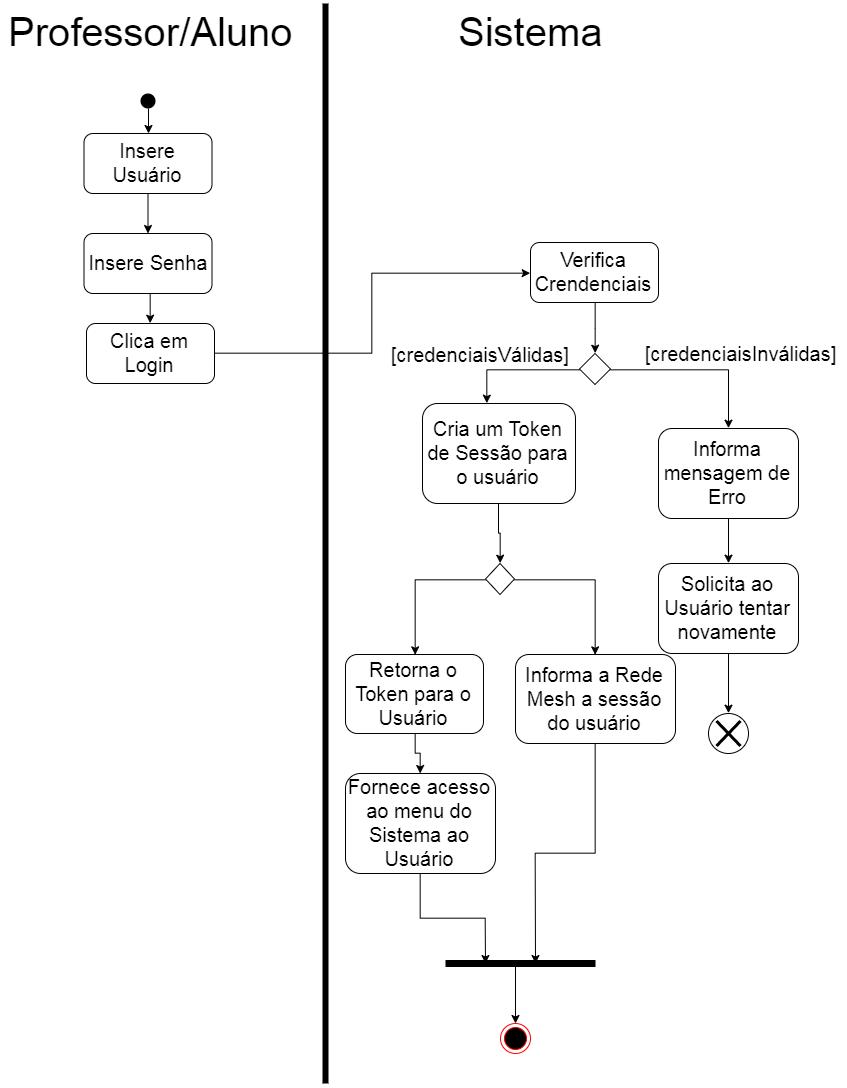

The diagram above was exported from draw.io. Its source (the exported page's mxGraphModel, read from the mxfile embedded in the PNG):
<mxGraphModel dx="1237" dy="742" grid="1" gridSize="10" guides="1" tooltips="1" connect="1" arrows="1" fold="1" page="1" pageScale="1" pageWidth="850" pageHeight="1100" math="0" shadow="0">
  <root>
    <mxCell id="0" />
    <mxCell id="1" parent="0" />
    <mxCell id="dgc_8_huHvgt3I8hWDra-1" value="" style="endArrow=none;html=1;fontSize=20;strokeWidth=6;" edge="1" parent="1">
      <mxGeometry width="50" height="50" relative="1" as="geometry">
        <mxPoint x="380" y="1090" as="sourcePoint" />
        <mxPoint x="380" y="10" as="targetPoint" />
      </mxGeometry>
    </mxCell>
    <mxCell id="dgc_8_huHvgt3I8hWDra-3" value="&lt;font style=&quot;font-size: 40px&quot;&gt;Professor/Aluno&lt;/font&gt;" style="text;html=1;align=center;verticalAlign=middle;resizable=0;points=[];;autosize=1;fontSize=20;" vertex="1" parent="1">
      <mxGeometry x="55" y="18" width="300" height="40" as="geometry" />
    </mxCell>
    <mxCell id="dgc_8_huHvgt3I8hWDra-5" value="&lt;font style=&quot;font-size: 40px&quot;&gt;Sistema&lt;/font&gt;" style="text;html=1;align=center;verticalAlign=middle;resizable=0;points=[];;autosize=1;fontSize=20;" vertex="1" parent="1">
      <mxGeometry x="505" y="18" width="160" height="40" as="geometry" />
    </mxCell>
    <mxCell id="dgc_8_huHvgt3I8hWDra-12" style="edgeStyle=orthogonalEdgeStyle;rounded=0;orthogonalLoop=1;jettySize=auto;html=1;strokeWidth=1;fontSize=20;" edge="1" parent="1" source="dgc_8_huHvgt3I8hWDra-6" target="dgc_8_huHvgt3I8hWDra-11">
      <mxGeometry relative="1" as="geometry" />
    </mxCell>
    <mxCell id="dgc_8_huHvgt3I8hWDra-6" value="Insere Usuário" style="rounded=1;whiteSpace=wrap;html=1;fontSize=20;" vertex="1" parent="1">
      <mxGeometry x="138.5" y="140" width="128" height="60" as="geometry" />
    </mxCell>
    <mxCell id="dgc_8_huHvgt3I8hWDra-10" style="edgeStyle=orthogonalEdgeStyle;rounded=0;orthogonalLoop=1;jettySize=auto;html=1;strokeWidth=1;fontSize=20;" edge="1" parent="1" source="dgc_8_huHvgt3I8hWDra-7" target="dgc_8_huHvgt3I8hWDra-6">
      <mxGeometry relative="1" as="geometry" />
    </mxCell>
    <mxCell id="dgc_8_huHvgt3I8hWDra-7" value="" style="shape=ellipse;fillColor=#000000;strokeColor=none;html=1;fontSize=20;" vertex="1" parent="1">
      <mxGeometry x="195" y="100" width="15" height="15" as="geometry" />
    </mxCell>
    <mxCell id="dgc_8_huHvgt3I8hWDra-14" style="edgeStyle=orthogonalEdgeStyle;rounded=0;orthogonalLoop=1;jettySize=auto;html=1;exitX=0.5;exitY=1;exitDx=0;exitDy=0;entryX=0.5;entryY=0;entryDx=0;entryDy=0;strokeWidth=1;fontSize=20;" edge="1" parent="1" source="dgc_8_huHvgt3I8hWDra-11" target="dgc_8_huHvgt3I8hWDra-13">
      <mxGeometry relative="1" as="geometry" />
    </mxCell>
    <mxCell id="dgc_8_huHvgt3I8hWDra-11" value="Insere Senha" style="rounded=1;whiteSpace=wrap;html=1;fontSize=20;" vertex="1" parent="1">
      <mxGeometry x="138.5" y="240" width="128" height="60" as="geometry" />
    </mxCell>
    <mxCell id="dgc_8_huHvgt3I8hWDra-29" style="edgeStyle=orthogonalEdgeStyle;rounded=0;orthogonalLoop=1;jettySize=auto;html=1;entryX=0;entryY=0.5;entryDx=0;entryDy=0;strokeWidth=1;fontSize=20;" edge="1" parent="1" source="dgc_8_huHvgt3I8hWDra-13" target="dgc_8_huHvgt3I8hWDra-15">
      <mxGeometry relative="1" as="geometry" />
    </mxCell>
    <mxCell id="dgc_8_huHvgt3I8hWDra-13" value="Clica em Login" style="rounded=1;whiteSpace=wrap;html=1;fontSize=20;" vertex="1" parent="1">
      <mxGeometry x="141" y="330" width="128" height="60" as="geometry" />
    </mxCell>
    <mxCell id="dgc_8_huHvgt3I8hWDra-18" style="edgeStyle=orthogonalEdgeStyle;rounded=0;orthogonalLoop=1;jettySize=auto;html=1;entryX=0.5;entryY=0;entryDx=0;entryDy=0;strokeWidth=1;fontSize=20;" edge="1" parent="1" source="dgc_8_huHvgt3I8hWDra-15" target="dgc_8_huHvgt3I8hWDra-16">
      <mxGeometry relative="1" as="geometry" />
    </mxCell>
    <mxCell id="dgc_8_huHvgt3I8hWDra-15" value="Verifica Crendenciais" style="rounded=1;whiteSpace=wrap;html=1;fontSize=20;" vertex="1" parent="1">
      <mxGeometry x="585" y="249" width="128" height="60" as="geometry" />
    </mxCell>
    <mxCell id="dgc_8_huHvgt3I8hWDra-22" style="edgeStyle=orthogonalEdgeStyle;rounded=0;orthogonalLoop=1;jettySize=auto;html=1;entryX=0.424;entryY=-0.006;entryDx=0;entryDy=0;entryPerimeter=0;strokeWidth=1;fontSize=20;" edge="1" parent="1" source="dgc_8_huHvgt3I8hWDra-16" target="dgc_8_huHvgt3I8hWDra-19">
      <mxGeometry relative="1" as="geometry" />
    </mxCell>
    <mxCell id="dgc_8_huHvgt3I8hWDra-23" style="edgeStyle=orthogonalEdgeStyle;rounded=0;orthogonalLoop=1;jettySize=auto;html=1;entryX=0.5;entryY=0;entryDx=0;entryDy=0;strokeWidth=1;fontSize=20;" edge="1" parent="1" source="dgc_8_huHvgt3I8hWDra-16" target="dgc_8_huHvgt3I8hWDra-20">
      <mxGeometry relative="1" as="geometry" />
    </mxCell>
    <mxCell id="dgc_8_huHvgt3I8hWDra-16" value="" style="rhombus;whiteSpace=wrap;html=1;fillColor=#FFFFFF;fontSize=20;" vertex="1" parent="1">
      <mxGeometry x="634" y="360" width="31" height="31" as="geometry" />
    </mxCell>
    <mxCell id="dgc_8_huHvgt3I8hWDra-35" style="edgeStyle=orthogonalEdgeStyle;rounded=0;orthogonalLoop=1;jettySize=auto;html=1;entryX=0.5;entryY=0;entryDx=0;entryDy=0;strokeWidth=1;fontSize=20;" edge="1" parent="1" source="dgc_8_huHvgt3I8hWDra-19" target="dgc_8_huHvgt3I8hWDra-34">
      <mxGeometry relative="1" as="geometry" />
    </mxCell>
    <mxCell id="dgc_8_huHvgt3I8hWDra-19" value="Cria um Token de Sessão para o usuário" style="rounded=1;whiteSpace=wrap;html=1;fontSize=20;" vertex="1" parent="1">
      <mxGeometry x="477" y="410" width="153" height="100" as="geometry" />
    </mxCell>
    <mxCell id="dgc_8_huHvgt3I8hWDra-27" style="edgeStyle=orthogonalEdgeStyle;rounded=0;orthogonalLoop=1;jettySize=auto;html=1;entryX=0.5;entryY=0;entryDx=0;entryDy=0;strokeWidth=1;fontSize=20;" edge="1" parent="1" source="dgc_8_huHvgt3I8hWDra-20" target="dgc_8_huHvgt3I8hWDra-26">
      <mxGeometry relative="1" as="geometry" />
    </mxCell>
    <mxCell id="dgc_8_huHvgt3I8hWDra-20" value="Informa mensagem de Erro" style="rounded=1;whiteSpace=wrap;html=1;fontSize=20;" vertex="1" parent="1">
      <mxGeometry x="713" y="435" width="140" height="90" as="geometry" />
    </mxCell>
    <mxCell id="dgc_8_huHvgt3I8hWDra-24" value="[credenciaisVálidas]" style="text;html=1;align=center;verticalAlign=middle;resizable=0;points=[];;autosize=1;fontSize=20;" vertex="1" parent="1">
      <mxGeometry x="440" y="345.5" width="190" height="30" as="geometry" />
    </mxCell>
    <mxCell id="dgc_8_huHvgt3I8hWDra-25" value="[credenciaisInválidas]" style="text;html=1;align=center;verticalAlign=middle;resizable=0;points=[];;autosize=1;fontSize=20;" vertex="1" parent="1">
      <mxGeometry x="690" y="345" width="210" height="30" as="geometry" />
    </mxCell>
    <mxCell id="dgc_8_huHvgt3I8hWDra-33" style="edgeStyle=orthogonalEdgeStyle;rounded=0;orthogonalLoop=1;jettySize=auto;html=1;entryX=0.5;entryY=0;entryDx=0;entryDy=0;strokeWidth=1;fontSize=20;" edge="1" parent="1" source="dgc_8_huHvgt3I8hWDra-26" target="dgc_8_huHvgt3I8hWDra-31">
      <mxGeometry relative="1" as="geometry" />
    </mxCell>
    <mxCell id="dgc_8_huHvgt3I8hWDra-26" value="Solicita ao Usuário tentar novamente" style="rounded=1;whiteSpace=wrap;html=1;fontSize=20;" vertex="1" parent="1">
      <mxGeometry x="713" y="570" width="140" height="90" as="geometry" />
    </mxCell>
    <mxCell id="dgc_8_huHvgt3I8hWDra-30" value="" style="shape=umlDestroy;whiteSpace=wrap;html=1;strokeWidth=3;fillColor=#FFFFFF;fontSize=20;" vertex="1" parent="1">
      <mxGeometry x="771" y="727.5" width="24" height="25" as="geometry" />
    </mxCell>
    <mxCell id="dgc_8_huHvgt3I8hWDra-31" value="" style="ellipse;whiteSpace=wrap;html=1;aspect=fixed;fillColor=none;fontSize=20;shadow=0;gradientColor=none;" vertex="1" parent="1">
      <mxGeometry x="763" y="720" width="40" height="40" as="geometry" />
    </mxCell>
    <mxCell id="dgc_8_huHvgt3I8hWDra-40" style="edgeStyle=orthogonalEdgeStyle;rounded=0;orthogonalLoop=1;jettySize=auto;html=1;entryX=0.5;entryY=0;entryDx=0;entryDy=0;strokeWidth=1;fontSize=20;" edge="1" parent="1" source="dgc_8_huHvgt3I8hWDra-34" target="dgc_8_huHvgt3I8hWDra-39">
      <mxGeometry relative="1" as="geometry" />
    </mxCell>
    <mxCell id="dgc_8_huHvgt3I8hWDra-43" style="edgeStyle=orthogonalEdgeStyle;rounded=0;orthogonalLoop=1;jettySize=auto;html=1;entryX=0.5;entryY=0;entryDx=0;entryDy=0;strokeWidth=1;fontSize=20;" edge="1" parent="1" source="dgc_8_huHvgt3I8hWDra-34" target="dgc_8_huHvgt3I8hWDra-38">
      <mxGeometry relative="1" as="geometry" />
    </mxCell>
    <mxCell id="dgc_8_huHvgt3I8hWDra-34" value="" style="rhombus;whiteSpace=wrap;html=1;fillColor=#FFFFFF;fontSize=20;" vertex="1" parent="1">
      <mxGeometry x="540" y="570" width="29" height="31" as="geometry" />
    </mxCell>
    <mxCell id="dgc_8_huHvgt3I8hWDra-47" style="edgeStyle=orthogonalEdgeStyle;rounded=0;orthogonalLoop=1;jettySize=auto;html=1;strokeWidth=1;fontSize=20;" edge="1" parent="1" source="dgc_8_huHvgt3I8hWDra-38" target="dgc_8_huHvgt3I8hWDra-46">
      <mxGeometry relative="1" as="geometry" />
    </mxCell>
    <mxCell id="dgc_8_huHvgt3I8hWDra-38" value="Retorna o Token para o Usuário" style="rounded=1;whiteSpace=wrap;html=1;fontSize=20;" vertex="1" parent="1">
      <mxGeometry x="400" y="661" width="138" height="79" as="geometry" />
    </mxCell>
    <mxCell id="dgc_8_huHvgt3I8hWDra-50" style="edgeStyle=orthogonalEdgeStyle;rounded=0;orthogonalLoop=1;jettySize=auto;html=1;strokeWidth=1;fontSize=20;" edge="1" parent="1" source="dgc_8_huHvgt3I8hWDra-39">
      <mxGeometry relative="1" as="geometry">
        <mxPoint x="590.0000000000002" y="970.0000000000002" as="targetPoint" />
      </mxGeometry>
    </mxCell>
    <mxCell id="dgc_8_huHvgt3I8hWDra-39" value="Informa a Rede Mesh a sessão do usuário" style="rounded=1;whiteSpace=wrap;html=1;fontSize=20;" vertex="1" parent="1">
      <mxGeometry x="570" y="661" width="160" height="89" as="geometry" />
    </mxCell>
    <mxCell id="dgc_8_huHvgt3I8hWDra-49" style="edgeStyle=orthogonalEdgeStyle;rounded=0;orthogonalLoop=1;jettySize=auto;html=1;exitX=0.5;exitY=1;exitDx=0;exitDy=0;strokeWidth=1;fontSize=20;" edge="1" parent="1" source="dgc_8_huHvgt3I8hWDra-46">
      <mxGeometry relative="1" as="geometry">
        <mxPoint x="540.0000000000002" y="970.0000000000002" as="targetPoint" />
      </mxGeometry>
    </mxCell>
    <mxCell id="dgc_8_huHvgt3I8hWDra-46" value="Fornece acesso ao menu do Sistema ao Usuário" style="rounded=1;whiteSpace=wrap;html=1;fontSize=20;" vertex="1" parent="1">
      <mxGeometry x="400" y="780" width="150" height="100" as="geometry" />
    </mxCell>
    <mxCell id="dgc_8_huHvgt3I8hWDra-48" value="" style="endArrow=none;html=1;strokeWidth=7;fontSize=20;" edge="1" parent="1">
      <mxGeometry width="50" height="50" relative="1" as="geometry">
        <mxPoint x="500" y="970" as="sourcePoint" />
        <mxPoint x="650" y="970" as="targetPoint" />
      </mxGeometry>
    </mxCell>
    <mxCell id="dgc_8_huHvgt3I8hWDra-52" value="" style="ellipse;html=1;shape=endState;fillColor=#000000;strokeColor=#ff0000;shadow=0;fontSize=20;" vertex="1" parent="1">
      <mxGeometry x="555" y="1030" width="30" height="30" as="geometry" />
    </mxCell>
    <mxCell id="dgc_8_huHvgt3I8hWDra-53" value="" style="endArrow=classic;html=1;strokeWidth=1;fontSize=20;entryX=0.5;entryY=0;entryDx=0;entryDy=0;" edge="1" parent="1" target="dgc_8_huHvgt3I8hWDra-52">
      <mxGeometry width="50" height="50" relative="1" as="geometry">
        <mxPoint x="570" y="970" as="sourcePoint" />
        <mxPoint x="110" y="1120" as="targetPoint" />
      </mxGeometry>
    </mxCell>
  </root>
</mxGraphModel>